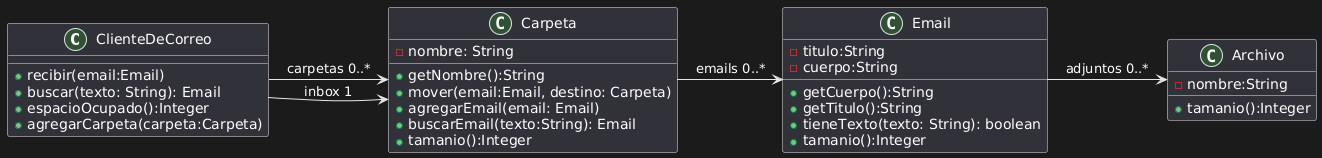

The diagram above was rendered by PlantUML. Its source (embedded in the PNG):
@startuml
class ClienteDeCorreo {
+recibir(email:Email)
+buscar(texto: String): Email
+espacioOcupado():Integer
+agregarCarpeta(carpeta:Carpeta)
}

class Carpeta{
-nombre: String
+getNombre():String
+mover(email:Email, destino: Carpeta)
+agregarEmail(email: Email)
+buscarEmail(texto:String): Email
+tamanio():Integer
}

class Email{
-titulo:String
-cuerpo:String
+getCuerpo():String
+getTitulo():String
+tieneTexto(texto: String): boolean
+tamanio():Integer
}

class Archivo{
-nombre:String
+tamanio():Integer
}

ClienteDeCorreo -> Carpeta : inbox 1
ClienteDeCorreo -> Carpeta : carpetas 0..*

Carpeta -> Email : emails 0..*

Email -> Archivo : adjuntos 0..*
@enduml